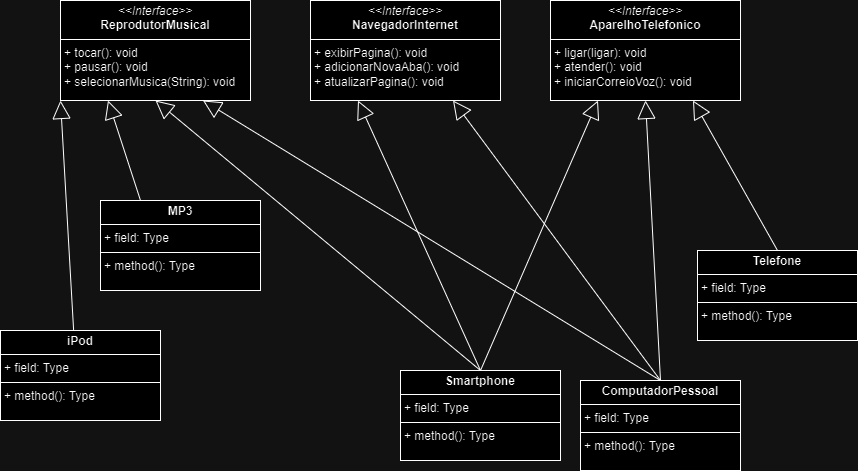

The diagram above was exported from draw.io. Its source (the exported page's mxGraphModel, read from the mxfile embedded in the PNG):
<mxGraphModel dx="1877" dy="557" grid="1" gridSize="10" guides="1" tooltips="1" connect="1" arrows="1" fold="1" page="1" pageScale="1" pageWidth="827" pageHeight="1169" math="0" shadow="0">
  <root>
    <mxCell id="0" />
    <mxCell id="1" parent="0" />
    <mxCell id="Avv_Anj5Nb8pxyYdOPs1-1" value="&lt;p style=&quot;margin:0px;margin-top:4px;text-align:center;&quot;&gt;&lt;i&gt;&amp;lt;&amp;lt;Interface&amp;gt;&amp;gt;&lt;/i&gt;&lt;br&gt;&lt;b&gt;ReprodutorMusical&lt;/b&gt;&lt;/p&gt;&lt;hr size=&quot;1&quot; style=&quot;border-style:solid;&quot;&gt;&lt;p style=&quot;margin:0px;margin-left:4px;&quot;&gt;+ tocar(): void&lt;br&gt;+ pausar(): void&lt;/p&gt;&lt;p style=&quot;margin:0px;margin-left:4px;&quot;&gt;+ selecionarMusica(String): void&lt;br&gt;&lt;/p&gt;&lt;p style=&quot;margin:0px;margin-left:4px;&quot;&gt;&lt;br&gt;&lt;/p&gt;" style="verticalAlign=top;align=left;overflow=fill;html=1;whiteSpace=wrap;" parent="1" vertex="1">
      <mxGeometry x="30" y="20" width="190" height="100" as="geometry" />
    </mxCell>
    <mxCell id="Avv_Anj5Nb8pxyYdOPs1-3" value="&lt;p style=&quot;margin:0px;margin-top:4px;text-align:center;&quot;&gt;&lt;i&gt;&amp;lt;&amp;lt;Interface&amp;gt;&amp;gt;&lt;/i&gt;&lt;br&gt;&lt;b&gt;AparelhoTelefonico&lt;/b&gt;&lt;/p&gt;&lt;hr size=&quot;1&quot; style=&quot;border-style:solid;&quot;&gt;&lt;p style=&quot;margin:0px;margin-left:4px;&quot;&gt;+ ligar(ligar): void&lt;br&gt;+ atender(): void&lt;/p&gt;&lt;p style=&quot;margin:0px;margin-left:4px;&quot;&gt;+ iniciarCorreioVoz(): void&lt;br&gt;&lt;/p&gt;" style="verticalAlign=top;align=left;overflow=fill;html=1;whiteSpace=wrap;" parent="1" vertex="1">
      <mxGeometry x="520" y="20" width="190" height="100" as="geometry" />
    </mxCell>
    <mxCell id="Avv_Anj5Nb8pxyYdOPs1-4" value="&lt;p style=&quot;margin:0px;margin-top:4px;text-align:center;&quot;&gt;&lt;i&gt;&amp;lt;&amp;lt;Interface&amp;gt;&amp;gt;&lt;/i&gt;&lt;br&gt;&lt;b&gt;NavegadorInternet&lt;/b&gt;&lt;/p&gt;&lt;hr size=&quot;1&quot; style=&quot;border-style:solid;&quot;&gt;&lt;p style=&quot;margin:0px;margin-left:4px;&quot;&gt;+ exibirPagina(): void&lt;br&gt;+ adicionarNovaAba(): void&lt;/p&gt;&lt;p style=&quot;margin:0px;margin-left:4px;&quot;&gt;+ atualizarPagina(): void&lt;br&gt;&lt;/p&gt;" style="verticalAlign=top;align=left;overflow=fill;html=1;whiteSpace=wrap;" parent="1" vertex="1">
      <mxGeometry x="280" y="20" width="190" height="100" as="geometry" />
    </mxCell>
    <mxCell id="R4zR-s_ign2L6RKI4CxU-1" value="&lt;p style=&quot;margin:0px;margin-top:4px;text-align:center;&quot;&gt;&lt;b&gt;iPod&lt;/b&gt;&lt;/p&gt;&lt;hr size=&quot;1&quot; style=&quot;border-style:solid;&quot;&gt;&lt;p style=&quot;margin:0px;margin-left:4px;&quot;&gt;+ field: Type&lt;/p&gt;&lt;hr size=&quot;1&quot; style=&quot;border-style:solid;&quot;&gt;&lt;p style=&quot;margin:0px;margin-left:4px;&quot;&gt;+ method(): Type&lt;/p&gt;" style="verticalAlign=top;align=left;overflow=fill;html=1;whiteSpace=wrap;" parent="1" vertex="1">
      <mxGeometry x="-30" y="350" width="160" height="90" as="geometry" />
    </mxCell>
    <mxCell id="R4zR-s_ign2L6RKI4CxU-2" value="&lt;p style=&quot;margin:0px;margin-top:4px;text-align:center;&quot;&gt;&lt;b&gt;Smartphone&lt;/b&gt;&lt;/p&gt;&lt;hr size=&quot;1&quot; style=&quot;border-style:solid;&quot;&gt;&lt;p style=&quot;margin:0px;margin-left:4px;&quot;&gt;+ field: Type&lt;/p&gt;&lt;hr size=&quot;1&quot; style=&quot;border-style:solid;&quot;&gt;&lt;p style=&quot;margin:0px;margin-left:4px;&quot;&gt;+ method(): Type&lt;/p&gt;" style="verticalAlign=top;align=left;overflow=fill;html=1;whiteSpace=wrap;" parent="1" vertex="1">
      <mxGeometry x="370" y="390" width="160" height="90" as="geometry" />
    </mxCell>
    <mxCell id="R4zR-s_ign2L6RKI4CxU-3" value="&lt;p style=&quot;margin:0px;margin-top:4px;text-align:center;&quot;&gt;&lt;b&gt;Telefone&lt;/b&gt;&lt;/p&gt;&lt;hr size=&quot;1&quot; style=&quot;border-style:solid;&quot;&gt;&lt;p style=&quot;margin:0px;margin-left:4px;&quot;&gt;+ field: Type&lt;/p&gt;&lt;hr size=&quot;1&quot; style=&quot;border-style:solid;&quot;&gt;&lt;p style=&quot;margin:0px;margin-left:4px;&quot;&gt;+ method(): Type&lt;/p&gt;" style="verticalAlign=top;align=left;overflow=fill;html=1;whiteSpace=wrap;" parent="1" vertex="1">
      <mxGeometry x="667" y="270" width="160" height="90" as="geometry" />
    </mxCell>
    <mxCell id="R4zR-s_ign2L6RKI4CxU-4" value="&lt;p style=&quot;margin:0px;margin-top:4px;text-align:center;&quot;&gt;&lt;b&gt;ComputadorPessoal&lt;/b&gt;&lt;/p&gt;&lt;hr size=&quot;1&quot; style=&quot;border-style:solid;&quot;&gt;&lt;p style=&quot;margin:0px;margin-left:4px;&quot;&gt;+ field: Type&lt;/p&gt;&lt;hr size=&quot;1&quot; style=&quot;border-style:solid;&quot;&gt;&lt;p style=&quot;margin:0px;margin-left:4px;&quot;&gt;+ method(): Type&lt;/p&gt;" style="verticalAlign=top;align=left;overflow=fill;html=1;whiteSpace=wrap;" parent="1" vertex="1">
      <mxGeometry x="550" y="400" width="160" height="90" as="geometry" />
    </mxCell>
    <mxCell id="OISGKRjgPzpuQRv6U-m6-1" value="" style="endArrow=block;endSize=16;endFill=0;html=1;rounded=0;exitX=0.457;exitY=-0.002;exitDx=0;exitDy=0;exitPerimeter=0;entryX=0;entryY=1;entryDx=0;entryDy=0;" edge="1" parent="1" source="R4zR-s_ign2L6RKI4CxU-1" target="Avv_Anj5Nb8pxyYdOPs1-1">
      <mxGeometry x="0.0398" y="-5" width="160" relative="1" as="geometry">
        <mxPoint x="420" y="290" as="sourcePoint" />
        <mxPoint x="580" y="290" as="targetPoint" />
        <mxPoint as="offset" />
        <Array as="points" />
      </mxGeometry>
    </mxCell>
    <mxCell id="OISGKRjgPzpuQRv6U-m6-2" value="" style="endArrow=block;endSize=16;endFill=0;html=1;rounded=0;exitX=0.5;exitY=0;exitDx=0;exitDy=0;entryX=0.75;entryY=1;entryDx=0;entryDy=0;" edge="1" parent="1" source="R4zR-s_ign2L6RKI4CxU-3" target="Avv_Anj5Nb8pxyYdOPs1-3">
      <mxGeometry width="160" relative="1" as="geometry">
        <mxPoint x="420" y="290" as="sourcePoint" />
        <mxPoint x="580" y="290" as="targetPoint" />
      </mxGeometry>
    </mxCell>
    <mxCell id="OISGKRjgPzpuQRv6U-m6-3" value="" style="endArrow=block;endSize=16;endFill=0;html=1;rounded=0;entryX=0.25;entryY=1;entryDx=0;entryDy=0;exitX=0.5;exitY=0;exitDx=0;exitDy=0;" edge="1" parent="1" source="R4zR-s_ign2L6RKI4CxU-2" target="Avv_Anj5Nb8pxyYdOPs1-4">
      <mxGeometry x="-0.0111" y="14" width="160" relative="1" as="geometry">
        <mxPoint x="420" y="290" as="sourcePoint" />
        <mxPoint x="580" y="290" as="targetPoint" />
        <mxPoint as="offset" />
      </mxGeometry>
    </mxCell>
    <mxCell id="OISGKRjgPzpuQRv6U-m6-4" value="" style="endArrow=block;endSize=16;endFill=0;html=1;rounded=0;entryX=0.25;entryY=1;entryDx=0;entryDy=0;exitX=0.5;exitY=0;exitDx=0;exitDy=0;" edge="1" parent="1" source="R4zR-s_ign2L6RKI4CxU-2" target="Avv_Anj5Nb8pxyYdOPs1-3">
      <mxGeometry x="0.0619" y="-12" width="160" relative="1" as="geometry">
        <mxPoint x="420" y="290" as="sourcePoint" />
        <mxPoint x="580" y="290" as="targetPoint" />
        <mxPoint as="offset" />
      </mxGeometry>
    </mxCell>
    <mxCell id="OISGKRjgPzpuQRv6U-m6-5" value="" style="endArrow=block;endSize=16;endFill=0;html=1;rounded=0;entryX=0.5;entryY=1;entryDx=0;entryDy=0;exitX=0.5;exitY=0;exitDx=0;exitDy=0;" edge="1" parent="1" source="R4zR-s_ign2L6RKI4CxU-2" target="Avv_Anj5Nb8pxyYdOPs1-1">
      <mxGeometry x="-0.0236" y="-7" width="160" relative="1" as="geometry">
        <mxPoint x="300" y="460" as="sourcePoint" />
        <mxPoint x="580" y="290" as="targetPoint" />
        <mxPoint as="offset" />
      </mxGeometry>
    </mxCell>
    <mxCell id="OISGKRjgPzpuQRv6U-m6-6" value="" style="endArrow=block;endSize=16;endFill=0;html=1;rounded=0;entryX=0.5;entryY=1;entryDx=0;entryDy=0;exitX=0.5;exitY=0;exitDx=0;exitDy=0;" edge="1" parent="1" source="R4zR-s_ign2L6RKI4CxU-4" target="Avv_Anj5Nb8pxyYdOPs1-3">
      <mxGeometry width="160" relative="1" as="geometry">
        <mxPoint x="420" y="290" as="sourcePoint" />
        <mxPoint x="580" y="290" as="targetPoint" />
        <mxPoint as="offset" />
      </mxGeometry>
    </mxCell>
    <mxCell id="OISGKRjgPzpuQRv6U-m6-8" value="" style="endArrow=block;endSize=16;endFill=0;html=1;rounded=0;entryX=0.75;entryY=1;entryDx=0;entryDy=0;exitX=0.5;exitY=0;exitDx=0;exitDy=0;" edge="1" parent="1" source="R4zR-s_ign2L6RKI4CxU-4" target="Avv_Anj5Nb8pxyYdOPs1-1">
      <mxGeometry x="0.0429" y="7" width="160" relative="1" as="geometry">
        <mxPoint x="420" y="290" as="sourcePoint" />
        <mxPoint x="580" y="290" as="targetPoint" />
        <mxPoint as="offset" />
      </mxGeometry>
    </mxCell>
    <mxCell id="OISGKRjgPzpuQRv6U-m6-9" value="" style="endArrow=block;endSize=16;endFill=0;html=1;rounded=0;entryX=0.75;entryY=1;entryDx=0;entryDy=0;exitX=0.5;exitY=0;exitDx=0;exitDy=0;" edge="1" parent="1" source="R4zR-s_ign2L6RKI4CxU-4" target="Avv_Anj5Nb8pxyYdOPs1-4">
      <mxGeometry x="0.0008" width="160" relative="1" as="geometry">
        <mxPoint x="420" y="290" as="sourcePoint" />
        <mxPoint x="580" y="290" as="targetPoint" />
        <mxPoint as="offset" />
      </mxGeometry>
    </mxCell>
    <mxCell id="OISGKRjgPzpuQRv6U-m6-12" value="&lt;p style=&quot;margin:0px;margin-top:4px;text-align:center;&quot;&gt;&lt;b&gt;MP3&lt;/b&gt;&lt;/p&gt;&lt;hr size=&quot;1&quot; style=&quot;border-style:solid;&quot;&gt;&lt;p style=&quot;margin:0px;margin-left:4px;&quot;&gt;+ field: Type&lt;/p&gt;&lt;hr size=&quot;1&quot; style=&quot;border-style:solid;&quot;&gt;&lt;p style=&quot;margin:0px;margin-left:4px;&quot;&gt;+ method(): Type&lt;/p&gt;" style="verticalAlign=top;align=left;overflow=fill;html=1;whiteSpace=wrap;" vertex="1" parent="1">
      <mxGeometry x="70" y="220" width="160" height="90" as="geometry" />
    </mxCell>
    <mxCell id="OISGKRjgPzpuQRv6U-m6-13" value="" style="endArrow=block;endSize=16;endFill=0;html=1;rounded=0;entryX=0.25;entryY=1;entryDx=0;entryDy=0;exitX=0.25;exitY=0;exitDx=0;exitDy=0;" edge="1" parent="1" source="OISGKRjgPzpuQRv6U-m6-12" target="Avv_Anj5Nb8pxyYdOPs1-1">
      <mxGeometry x="0.0081" width="160" relative="1" as="geometry">
        <mxPoint x="420" y="290" as="sourcePoint" />
        <mxPoint x="580" y="290" as="targetPoint" />
        <mxPoint as="offset" />
      </mxGeometry>
    </mxCell>
  </root>
</mxGraphModel>